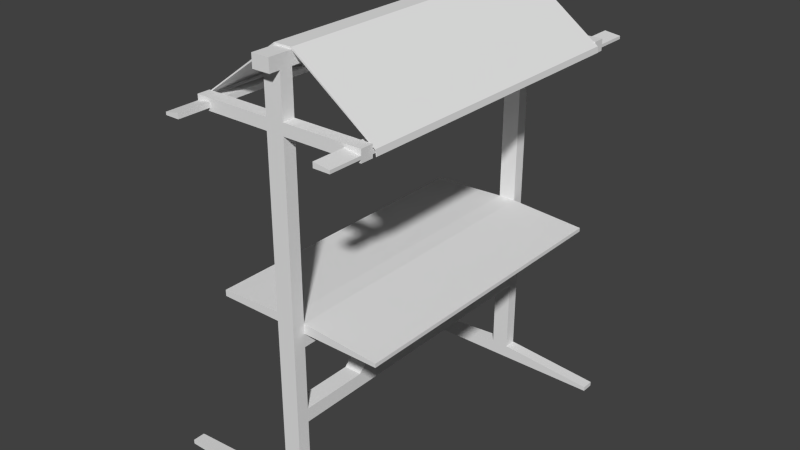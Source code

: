# Source: marktstand1_Textur.blend  (saved by Blender 2.70.0; exported with 4.5.12 LTS)
import bpy
from mathutils import Matrix  # noqa: F401  (used for matrix-valued properties, if any)

bpy.ops.wm.read_factory_settings(use_empty=True)
scene = bpy.context.scene
scene.name = 'Scene'

# ---- collections
col_collection_1 = bpy.data.collections.new('Collection 1'); scene.collection.children.link(col_collection_1)

# ---- materials (node trees are filled in below, after node groups)
mat_material = bpy.data.materials.new('Material')
mat_material.alpha_threshold = 0.0
mat_material.use_transparent_shadow = False
mat_material.roughness = 0.5
mat_material.line_color = (0.0, 0.0, 0.0, 1.0)

# ---- material node trees

# ---- world
world_world = bpy.data.worlds.new('World'); scene.world = world_world
world_world.color = (0.05088, 0.05088, 0.05088)
world_world.use_sun_shadow = False
world_world.sun_shadow_jitter_overblur = 0.0
world_world.cycles.sampling_method = 'MANUAL'
world_world.cycles.sample_map_resolution = 256
world_world.light_settings.ao_factor = 0.09756

# ---- meshes
me_cube = bpy.data.meshes.new('Cube')
me_cube.from_pydata([(0.4427, 0.777, -0.02484), (-0.4427, 0.777, -0.02484), (0.4427, 0.777, -0.00512), (-0.4427, 0.777, 0.0067), (0.04526, 0.777, -0.02484), (-0.04526, 0.777, -0.02484), (0.04526, 0.777, 0.02484), (-0.04526, 0.777, 0.02484), (0.04526, 0.8406, -0.02483), (-0.04526, 0.8406, -0.02483), (0.04526, 0.8406, 0.02484), (-0.04526, 0.8406, 0.02484), (0.04526, 0.777, -0.8744), (-0.04526, 0.777, -0.8744), (0.04526, 0.8406, -0.8744), (-0.04526, 0.8406, -0.8744), (0.04526, 0.777, 0.8968), (-0.04526, 0.777, 0.8968), (0.04526, 0.8405, 0.8968), (-0.04526, 0.8405, 0.8968), (0.04526, 0.777, 0.9549), (-0.04526, 0.777, 0.9549), (0.04526, 0.8405, 0.9549), (-0.04526, 0.8405, 0.9549), (0.04526, 0.777, 1.163), (-0.04526, 0.777, 1.163), (0.04526, 0.8405, 1.163), (-0.04526, 0.8405, 1.163), (0.04526, 0.777, 1.227), (-0.04526, 0.777, 1.227), (0.04526, 0.8405, 1.227), (-0.04526, 0.8405, 1.227), (-0.4409, 0.8405, 0.8968), (-0.4409, 0.777, 0.9549), (-0.4409, 0.8405, 0.9549), (0.443, 0.777, 0.8968), (0.443, 0.8405, 0.8968), (0.443, 0.777, 0.9549), (0.443, 0.8405, 0.9549), (-0.3681, 0.777, 0.8968), (-0.3681, 0.8405, 0.9549), (-0.3681, 0.8405, 0.8968), (0.3609, 0.8405, 0.8968), (0.3609, 0.8405, 0.9549), (0.3609, 0.777, 0.9549), (0.3609, 0.777, 0.8968), (-0.4409, 0.777, 0.8968), (-0.3681, 0.777, 0.9549), (0.443, 0.777, 0.9128), (0.443, 0.777, 0.9282), (0.3609, 0.777, 0.9388), (0.3609, 0.777, 0.9128), (-0.4409, 0.777, 0.9128), (-0.4409, 0.777, 0.927), (-0.3681, 0.777, 0.9128), (-0.3681, 0.777, 0.9388), (-0.4409, 0.8405, 0.9128), (-0.4409, 0.8405, 0.927), (0.443, 0.8405, 0.9128), (0.443, 0.8405, 0.9282), (-0.3681, 0.8405, 0.9388), (-0.3681, 0.8405, 0.9128), (0.3609, 0.8405, 0.9128), (0.3609, 0.8405, 0.9388), (-0.4409, 1.007, 0.9128), (-0.4409, 1.007, 0.927), (0.443, 1.007, 0.9128), (0.443, 1.007, 0.9282), (-0.3681, 1.007, 0.9388), (-0.3681, 1.007, 0.9128), (0.3609, 1.007, 0.9128), (0.3609, 1.007, 0.9388), (0.04526, 0.8955, 1.163), (-0.04526, 0.8955, 1.163), (0.04526, 0.8955, 1.227), (-0.04526, 0.8955, 1.227), (0.04526, 0.777, -0.09226), (-0.04526, 0.777, -0.09226), (0.04526, 0.8406, -0.4846), (0.04526, 0.8406, -0.4146), (0.04526, 0.777, -0.4146), (0.04526, 0.777, -0.4846), (-0.04526, 0.777, -0.4846), (-0.04526, 0.777, -0.4146), (-0.04526, 0.8406, -0.4146), (-0.04526, 0.8406, -0.4846), (-0.04526, 0.3439, -0.4846), (-0.04526, 0.4331, -0.4846), (0.04526, 0.4331, -0.4846), (0.04526, 0.3439, -0.4846), (0.04526, 0.3439, -0.4146), (0.04526, 0.4331, -0.4146), (-0.04526, 0.4331, -0.4146), (-0.04526, 0.3439, -0.4146), (0.03795, 0.07899, -0.07466), (-0.03795, 0.07899, -0.07466), (0.04526, 0.777, -0.943), (-0.04526, 0.777, -0.943), (0.04526, 0.8406, -0.943), (-0.04526, 0.8406, -0.943), (-0.7003, 0.777, -0.9205), (-0.7003, 0.8406, -0.9205), (-0.7003, 0.777, -0.943), (-0.7003, 0.8406, -0.943), (0.5495, 0.777, -0.9205), (0.5495, 0.8406, -0.9205), (0.5495, 0.777, -0.943), (0.5495, 0.8406, -0.943), (0.04526, 0.777, 1.237), (-0.04526, 0.777, 1.237), (0.4555, 0.777, 0.9325), (0.4579, 0.777, 0.9372), (0.4581, 0.777, 0.9056), (0.4621, 0.777, 0.9078), (-0.4496, 0.777, 0.9355), (-0.4537, 0.777, 0.9383), (-0.4509, 0.777, 0.9113), (-0.4562, 0.777, 0.9102), (0.4427, -0.777, -0.02484), (0.4427, 0.0, -0.02484), (-0.4427, 0.0, -0.02484), (-0.4427, -0.777, -0.02484), (0.4427, -0.777, -0.00512), (0.4427, 0.0, -0.00512), (-0.4427, 0.0, 0.0067), (-0.4427, -0.777, 0.0067), (0.04526, -0.777, -0.02484), (-0.04526, -0.777, -0.02484), (0.04526, 0.0, -0.02484), (-0.04526, 0.0, -0.02484), (0.04526, -0.777, 0.02484), (-0.04526, -0.777, 0.02484), (0.04526, 0.0, 0.02484), (-0.04526, 0.0, 0.02484), (0.04526, -0.8406, -0.02483), (-0.04526, -0.8406, -0.02483), (0.04526, -0.8406, 0.02484), (-0.04526, -0.8406, 0.02484), (0.04526, -0.777, -0.8744), (-0.04526, -0.777, -0.8744), (0.04526, -0.8406, -0.8744), (-0.04526, -0.8406, -0.8744), (0.04526, -0.777, 0.8968), (-0.04526, -0.777, 0.8968), (0.04526, -0.8405, 0.8968), (-0.04526, -0.8405, 0.8968), (0.04526, -0.777, 0.9549), (-0.04526, -0.777, 0.9549), (0.04526, -0.8405, 0.9549), (-0.04526, -0.8405, 0.9549), (0.04526, -0.777, 1.163), (-0.04526, -0.777, 1.163), (0.04526, -0.8405, 1.163), (-0.04526, -0.8405, 1.163), (0.04526, -0.777, 1.227), (-0.04526, -0.777, 1.227), (0.04526, -0.8405, 1.227), (-0.04526, -0.8405, 1.227), (0.04526, 0.0, 1.163), (-0.04526, 0.0, 1.163), (0.04526, 0.0, 1.227), (-0.04526, 0.0, 1.227), (-0.4409, -0.8405, 0.8968), (-0.4409, -0.777, 0.9549), (-0.4409, -0.8405, 0.9549), (0.443, -0.777, 0.8968), (0.443, -0.8405, 0.8968), (0.443, -0.777, 0.9549), (0.443, -0.8405, 0.9549), (-0.3681, -0.777, 0.8968), (-0.3681, -0.8405, 0.9549), (-0.3681, -0.8405, 0.8968), (0.3609, -0.8405, 0.8968), (0.3609, -0.8405, 0.9549), (0.3609, -0.777, 0.9549), (0.3609, -0.777, 0.8968), (-0.4409, -0.777, 0.8968), (-0.3681, -0.777, 0.9549), (0.443, -0.777, 0.9128), (0.443, -0.777, 0.9282), (0.3609, -0.777, 0.9388), (0.3609, -0.777, 0.9128), (-0.4409, -0.777, 0.9128), (-0.4409, -0.777, 0.927), (-0.3681, -0.777, 0.9128), (-0.3681, -0.777, 0.9388), (-0.4409, -0.8405, 0.9128), (-0.4409, -0.8405, 0.927), (0.443, -0.8405, 0.9128), (0.443, -0.8405, 0.9282), (-0.3681, -0.8405, 0.9388), (-0.3681, -0.8405, 0.9128), (0.3609, -0.8405, 0.9128), (0.3609, -0.8405, 0.9388), (0.443, 0.0, 0.9128), (0.443, 0.0, 0.9282), (0.3609, 0.0, 0.9388), (0.3609, 0.0, 0.9128), (-0.4409, 0.0, 0.9128), (-0.4409, 0.0, 0.927), (-0.3681, 0.0, 0.9128), (-0.3681, 0.0, 0.9388), (-0.4409, -1.007, 0.9128), (-0.4409, -1.007, 0.927), (0.443, -1.007, 0.9128), (0.443, -1.007, 0.9282), (-0.3681, -1.007, 0.9388), (-0.3681, -1.007, 0.9128), (0.3609, -1.007, 0.9128), (0.3609, -1.007, 0.9388), (0.04526, -0.8955, 1.163), (-0.04526, -0.8955, 1.163), (0.04526, -0.8955, 1.227), (-0.04526, -0.8955, 1.227), (0.04526, -0.777, -0.09226), (-0.04526, -0.777, -0.09226), (0.04526, 0.0, -0.09226), (-0.04526, 0.0, -0.09226), (0.04526, -0.8406, -0.4846), (0.04526, -0.8406, -0.4146), (0.04526, -0.777, -0.4146), (0.04526, -0.777, -0.4846), (-0.04526, -0.777, -0.4846), (-0.04526, -0.777, -0.4146), (-0.04526, -0.8406, -0.4146), (-0.04526, -0.8406, -0.4846), (0.04526, 0.0, -0.4146), (0.04526, 0.0, -0.4846), (-0.04526, 0.0, -0.4846), (-0.04526, 0.0, -0.4146), (-0.04526, -0.3439, -0.4846), (-0.04526, -0.4331, -0.4846), (0.04526, -0.4331, -0.4846), (0.04526, -0.3439, -0.4846), (0.04526, -0.3439, -0.4146), (0.04526, -0.4331, -0.4146), (-0.04526, -0.4331, -0.4146), (-0.04526, -0.3439, -0.4146), (0.03795, 0.0, -0.07466), (0.03795, -0.07899, -0.07466), (-0.03795, -0.07899, -0.07466), (-0.03795, 0.0, -0.07466), (0.04526, -0.777, -0.943), (-0.04526, -0.777, -0.943), (0.04526, -0.8406, -0.943), (-0.04526, -0.8406, -0.943), (-0.7003, -0.777, -0.9205), (-0.7003, -0.8406, -0.9205), (-0.7003, -0.777, -0.943), (-0.7003, -0.8406, -0.943), (0.5495, -0.777, -0.9205), (0.5495, -0.8406, -0.9205), (0.5495, -0.777, -0.943), (0.5495, -0.8406, -0.943), (0.04526, -0.777, 1.237), (-0.04526, -0.777, 1.237), (0.04526, 0.0, 1.237), (-0.04526, 0.0, 1.237), (0.4555, -0.777, 0.9325), (0.4555, 0.0, 0.9325), (0.4579, -0.777, 0.9372), (0.4579, 0.0, 0.9372), (0.4581, -0.777, 0.9056), (0.4581, 0.0, 0.9056), (0.4621, -0.777, 0.9078), (0.4621, 0.0, 0.9078), (-0.4496, -0.777, 0.9355), (-0.4496, 0.0, 0.9355), (-0.4537, -0.777, 0.9383), (-0.4537, 0.0, 0.9383), (-0.4509, -0.777, 0.9113), (-0.4509, 0.0, 0.9113), (-0.4562, -0.777, 0.9102), (-0.4562, 0.0, 0.9102)], [], [(5, 129, 120, 1), (7, 3, 124, 133), (0, 2, 123, 119), (120, 124, 3, 1), (7, 5, 1, 3), (0, 119, 128, 4), (129, 5, 77, 217), (2, 6, 132, 123), (6, 7, 133, 132), (2, 0, 4, 6), (5, 7, 11, 9), (10, 8, 9, 11), (6, 4, 8, 10), (6, 10, 18, 16), (78, 81, 12, 14), (12, 96, 106, 104), (82, 85, 15, 13), (85, 78, 14, 15), (81, 82, 13, 12), (36, 42, 62, 58), (11, 7, 17, 19), (10, 11, 19, 18), (7, 6, 16, 17), (20, 22, 26, 24), (18, 19, 23, 22), (17, 16, 20, 21), (24, 26, 30, 28), (23, 21, 25, 27), (22, 23, 27, 26), (21, 20, 24, 25), (29, 28, 30, 31), (27, 25, 29, 31), (27, 31, 75, 73), (29, 25, 159, 161), (24, 28, 160, 158), (28, 108, 111, 110), (25, 24, 158, 159), (42, 43, 63, 62), (35, 36, 38, 37), (43, 44, 37, 38), (45, 42, 36, 35), (23, 19, 41, 40), (19, 17, 39, 41), (18, 22, 43, 42), (20, 16, 45, 44), (22, 20, 44, 43), (16, 18, 42, 45), (52, 54, 200, 198), (54, 55, 201, 200), (44, 45, 51, 50), (37, 44, 50, 49), (45, 35, 48, 51), (35, 37, 49, 48), (58, 62, 70, 66), (62, 63, 71, 70), (40, 41, 61, 60), (34, 40, 60, 57), (43, 38, 59, 63), (38, 36, 58, 59), (41, 32, 56, 61), (32, 34, 57, 56), (55, 53, 199, 201), (53, 52, 198, 199), (50, 51, 197, 196), (49, 50, 196, 195), (51, 48, 194, 197), (48, 49, 195, 194), (70, 71, 67, 66), (68, 69, 64, 65), (60, 61, 69, 68), (57, 60, 68, 65), (63, 59, 67, 71), (59, 58, 66, 67), (61, 56, 64, 69), (56, 57, 65, 64), (32, 46, 33, 34), (47, 40, 34, 33), (41, 39, 46, 32), (46, 39, 54, 52), (17, 21, 47, 39), (21, 23, 40, 47), (39, 47, 55, 54), (47, 33, 53, 55), (33, 46, 52, 53), (72, 73, 75, 74), (30, 26, 72, 74), (31, 30, 74, 75), (26, 27, 73, 72), (76, 216, 217, 77), (4, 128, 216, 76), (8, 4, 80, 79), (79, 80, 81, 78), (5, 9, 84, 83), (83, 84, 85, 82), (9, 8, 79, 84), (84, 79, 78, 85), (4, 5, 83, 80), (86, 89, 227, 228), (82, 81, 88, 87), (90, 93, 229, 226), (93, 86, 228, 229), (89, 90, 226, 227), (87, 88, 89, 86), (80, 83, 92, 91), (93, 90, 238, 241), (83, 82, 87, 92), (92, 87, 86, 93), (81, 80, 91, 88), (88, 91, 90, 89), (91, 92, 95, 94), (92, 93, 241, 95), (90, 91, 94, 238), (96, 97, 99, 98), (15, 99, 103, 101), (15, 14, 98, 99), (12, 13, 97, 96), (100, 101, 103, 102), (97, 13, 100, 102), (99, 97, 102, 103), (13, 15, 101, 100), (105, 104, 106, 107), (98, 14, 105, 107), (96, 98, 107, 106), (14, 12, 104, 105), (108, 109, 257, 256), (109, 29, 114, 115), (28, 29, 109, 108), (110, 111, 113, 112), (108, 256, 261, 111), (160, 28, 110, 259), (263, 112, 113, 265), (111, 261, 265, 113), (259, 110, 112, 263), (115, 114, 116, 117), (257, 109, 115, 269), (29, 161, 267, 114), (116, 271, 273, 117), (269, 115, 117, 273), (114, 267, 271, 116), (127, 121, 120, 129), (131, 133, 124, 125), (118, 119, 123, 122), (120, 121, 125, 124), (131, 125, 121, 127), (118, 126, 128, 119), (129, 217, 215, 127), (122, 123, 132, 130), (130, 132, 133, 131), (122, 130, 126, 118), (127, 135, 137, 131), (136, 137, 135, 134), (130, 136, 134, 126), (130, 142, 144, 136), (218, 140, 138, 221), (138, 250, 252, 242), (222, 139, 141, 225), (225, 141, 140, 218), (221, 138, 139, 222), (166, 188, 192, 172), (137, 145, 143, 131), (136, 144, 145, 137), (131, 143, 142, 130), (146, 150, 152, 148), (144, 148, 149, 145), (143, 147, 146, 142), (150, 154, 156, 152), (149, 153, 151, 147), (148, 152, 153, 149), (147, 151, 150, 146), (155, 157, 156, 154), (153, 157, 155, 151), (153, 211, 213, 157), (155, 161, 159, 151), (150, 158, 160, 154), (154, 258, 260, 254), (151, 159, 158, 150), (172, 192, 193, 173), (165, 167, 168, 166), (173, 168, 167, 174), (175, 165, 166, 172), (149, 170, 171, 145), (145, 171, 169, 143), (144, 172, 173, 148), (146, 174, 175, 142), (148, 173, 174, 146), (142, 175, 172, 144), (182, 198, 200, 184), (184, 200, 201, 185), (174, 180, 181, 175), (167, 179, 180, 174), (175, 181, 178, 165), (165, 178, 179, 167), (188, 204, 208, 192), (192, 208, 209, 193), (170, 190, 191, 171), (164, 187, 190, 170), (173, 193, 189, 168), (168, 189, 188, 166), (171, 191, 186, 162), (162, 186, 187, 164), (185, 201, 199, 183), (183, 199, 198, 182), (180, 196, 197, 181), (179, 195, 196, 180), (181, 197, 194, 178), (178, 194, 195, 179), (208, 204, 205, 209), (206, 203, 202, 207), (190, 206, 207, 191), (187, 203, 206, 190), (193, 209, 205, 189), (189, 205, 204, 188), (191, 207, 202, 186), (186, 202, 203, 187), (162, 164, 163, 176), (177, 163, 164, 170), (171, 162, 176, 169), (176, 182, 184, 169), (143, 169, 177, 147), (147, 177, 170, 149), (169, 184, 185, 177), (177, 185, 183, 163), (163, 183, 182, 176), (210, 212, 213, 211), (156, 212, 210, 152), (157, 213, 212, 156), (152, 210, 211, 153), (214, 215, 217, 216), (126, 214, 216, 128), (134, 219, 220, 126), (219, 218, 221, 220), (127, 223, 224, 135), (223, 222, 225, 224), (135, 224, 219, 134), (224, 225, 218, 219), (126, 220, 223, 127), (230, 228, 227, 233), (222, 231, 232, 221), (234, 226, 229, 237), (237, 229, 228, 230), (233, 227, 226, 234), (231, 230, 233, 232), (220, 235, 236, 223), (237, 241, 238, 234), (223, 236, 231, 222), (236, 237, 230, 231), (221, 232, 235, 220), (232, 233, 234, 235), (235, 239, 240, 236), (236, 240, 241, 237), (234, 238, 239, 235), (242, 244, 245, 243), (141, 247, 249, 245), (141, 245, 244, 140), (138, 242, 243, 139), (246, 248, 249, 247), (243, 248, 246, 139), (245, 249, 248, 243), (139, 246, 247, 141), (251, 253, 252, 250), (244, 253, 251, 140), (242, 252, 253, 244), (140, 251, 250, 138), (254, 256, 257, 255), (255, 268, 266, 155), (154, 254, 255, 155), (258, 262, 264, 260), (254, 260, 261, 256), (160, 259, 258, 154), (263, 265, 264, 262), (260, 264, 265, 261), (259, 263, 262, 258), (268, 272, 270, 266), (257, 269, 268, 255), (155, 266, 267, 161), (270, 272, 273, 271), (269, 273, 272, 268), (266, 270, 271, 267)])
_uv = me_cube.uv_layers.new(name='UVMap')
_uv.uv.foreach_set('vector', [0.3843, 0.7558, 0.1924, 0.7558, 0.1924, 0.6577, 0.3843, 0.6577, 0.3843, 0.42, 0.3843, 0.5183, 0.1924, 0.5183, 0.1924, 0.42, 0.3843, 0.2944, 0.3843, 0.2993, 0.1924, 0.2993, 0.1924, 0.2944, 0.1924, 0.526, 0.1924, 0.5183, 0.3843, 0.5183, 0.3843, 0.526, 0.4392, 0.5164, 0.4392, 0.5041, 0.5374, 0.5041, 0.5374, 0.5119, 0.7667, 0.2248, 0.5749, 0.2248, 0.5749, 0.1266, 0.7667, 0.1266, 0.5773, 0.9463, 0.7691, 0.9463, 0.7691, 0.9629, 0.5773, 0.9629, 0.3843, 0.2993, 0.3843, 0.3977, 0.1924, 0.3977, 0.1924, 0.2993, 0.3843, 0.3977, 0.3843, 0.42, 0.1924, 0.42, 0.1924, 0.3977, 0.4011, 0.8244, 0.4011, 0.8293, 0.3029, 0.8293, 0.3029, 0.817, 0.4392, 0.5041, 0.4392, 0.5164, 0.4236, 0.5164, 0.4236, 0.5041, 0.4012, 0.5164, 0.4012, 0.5041, 0.4236, 0.5041, 0.4236, 0.5164, 0.3855, 0.5164, 0.3855, 0.5041, 0.4012, 0.5041, 0.4012, 0.5164, 0.3855, 0.5164, 0.4012, 0.5164, 0.4012, 0.7316, 0.3855, 0.7316, 0.4012, 0.3906, 0.3855, 0.3906, 0.3855, 0.2944, 0.4012, 0.2944, 0.4129, 0.8157, 0.4129, 0.7988, 0.5374, 0.7988, 0.5374, 0.8044, 0.4392, 0.3906, 0.4236, 0.3906, 0.4236, 0.2944, 0.4392, 0.2944, 0.4236, 0.3906, 0.4012, 0.3906, 0.4012, 0.2944, 0.4236, 0.2944, 0.7903, 0.09685, 0.7679, 0.09685, 0.7679, 0.0006359, 0.7903, 0.000636, 0.712, 0.7652, 0.6918, 0.7652, 0.6918, 0.7613, 0.712, 0.7613, 0.4236, 0.5164, 0.4392, 0.5164, 0.4392, 0.7316, 0.4236, 0.7316, 0.4012, 0.5164, 0.4236, 0.5164, 0.4236, 0.7316, 0.4012, 0.7316, 0.7298, 0.5663, 0.7521, 0.5663, 0.7521, 0.7815, 0.7298, 0.7815, 0.7916, 0.02958, 0.8072, 0.02958, 0.8072, 0.08106, 0.7916, 0.08106, 0.4012, 0.7316, 0.4236, 0.7316, 0.4236, 0.746, 0.4012, 0.746, 0.8102, 0.2542, 0.8326, 0.2542, 0.8326, 0.2685, 0.8102, 0.2685, 0.7916, 0.08106, 0.8072, 0.08106, 0.8072, 0.09685, 0.7916, 0.09685, 0.7942, 0.31, 0.8099, 0.31, 0.8099, 0.3615, 0.7942, 0.3615, 0.4012, 0.746, 0.4236, 0.746, 0.4236, 0.7975, 0.4012, 0.7975, 0.777, 0.5784, 0.7994, 0.5784, 0.7994, 0.6298, 0.777, 0.6298, 0.8309, 0.09685, 0.8085, 0.09685, 0.8085, 0.08116, 0.8309, 0.08116, 0.7942, 0.3615, 0.8099, 0.3615, 0.8099, 0.3773, 0.7942, 0.3773, 0.8234, 0.5361, 0.8392, 0.5361, 0.8392, 0.5497, 0.8234, 0.5497, 0.3843, 0.9302, 0.3843, 0.946, 0.1924, 0.946, 0.1924, 0.9302, 0.3843, 0.9473, 0.3843, 0.9631, 0.1924, 0.9631, 0.1924, 0.9473, 0.1118, 0.7593, 0.1118, 0.7571, 0.1974, 0.8194, 0.1965, 0.8211, 0.3843, 0.8637, 0.3843, 0.8861, 0.1924, 0.8861, 0.1924, 0.8637, 0.4009, 0.2349, 0.4009, 0.235, 0.4009, 0.2349, 0.4009, 0.2349, 0.8805, 0.1502, 0.8805, 0.1659, 0.8661, 0.1659, 0.8661, 0.1502, 0.8458, 0.1659, 0.8458, 0.1502, 0.8661, 0.1502, 0.8661, 0.1659, 0.6918, 0.7809, 0.6918, 0.7652, 0.712, 0.7652, 0.712, 0.7809, 0.8331, 0.7515, 0.8331, 0.7658, 0.7534, 0.7658, 0.7534, 0.7515, 0.8331, 0.7658, 0.8331, 0.7815, 0.7534, 0.7815, 0.7534, 0.7658, 0.7534, 0.6924, 0.7534, 0.678, 0.8313, 0.678, 0.8313, 0.6924, 0.777, 0.526, 0.777, 0.5117, 0.8549, 0.5117, 0.8549, 0.526, 0.7679, 0.1659, 0.7679, 0.1502, 0.8458, 0.1502, 0.8458, 0.1659, 0.7534, 0.7081, 0.7534, 0.6924, 0.8313, 0.6924, 0.8313, 0.7081, 0.3843, 0.911, 0.3843, 0.9289, 0.1924, 0.9289, 0.1924, 0.911, 0.7691, 0.8797, 0.7691, 0.8861, 0.5773, 0.8861, 0.5773, 0.8797, 0.3907, 0.235, 0.3907, 0.2348, 0.3907, 0.235, 0.3907, 0.235, 0.7737, 0.7159, 0.7534, 0.7159, 0.7534, 0.712, 0.7737, 0.7093, 0.7772, 0.3786, 0.7975, 0.3786, 0.7975, 0.3825, 0.7772, 0.3825, 0.3856, 0.2348, 0.3856, 0.235, 0.3856, 0.2348, 0.3856, 0.2348, 0.8007, 0.6298, 0.8007, 0.6096, 0.8416, 0.6096, 0.8416, 0.6298, 0.7679, 0.2932, 0.7679, 0.2867, 0.8089, 0.2867, 0.8089, 0.2932, 0.3971, 0.235, 0.3971, 0.2349, 0.3971, 0.235, 0.3971, 0.235, 0.7976, 0.7093, 0.8154, 0.7122, 0.8147, 0.7161, 0.7965, 0.7161, 0.775, 0.7093, 0.7953, 0.7093, 0.7953, 0.7159, 0.775, 0.7133, 0.4022, 0.235, 0.4022, 0.2349, 0.4022, 0.235, 0.4022, 0.235, 0.3017, 0.8291, 0.2837, 0.8291, 0.2837, 0.8252, 0.3017, 0.8252, 0.3843, 0.2348, 0.3843, 0.235, 0.3843, 0.2348, 0.3843, 0.2348, 0.7691, 0.9089, 0.7691, 0.9271, 0.5773, 0.9271, 0.5773, 0.9089, 0.7691, 0.8748, 0.7691, 0.8783, 0.5773, 0.8784, 0.5773, 0.8749, 0.3843, 0.856, 0.3843, 0.8624, 0.1924, 0.8624, 0.1924, 0.856, 0.3843, 0.8356, 0.3843, 0.856, 0.1924, 0.856, 0.1924, 0.8356, 0.7691, 0.8873, 0.7691, 0.9076, 0.5773, 0.9076, 0.5773, 0.8873, 0.3843, 0.8318, 0.3843, 0.8356, 0.1924, 0.8356, 0.1924, 0.8318, 0.7895, 0.1906, 0.7895, 0.1842, 0.8098, 0.1869, 0.8098, 0.1906, 0.2824, 0.817, 0.2824, 0.8234, 0.2645, 0.8234, 0.2645, 0.8199, 0.7834, 0.5104, 0.777, 0.5104, 0.777, 0.4694, 0.7834, 0.4694, 0.8016, 0.5104, 0.7834, 0.5104, 0.7834, 0.4694, 0.8016, 0.4694, 0.7679, 0.2867, 0.7679, 0.2663, 0.8089, 0.2663, 0.8089, 0.2867, 0.7679, 0.2663, 0.7679, 0.2625, 0.8089, 0.2625, 0.8089, 0.2663, 0.8102, 0.2932, 0.8102, 0.2752, 0.8512, 0.2752, 0.8512, 0.2932, 0.8052, 0.5104, 0.8016, 0.5104, 0.8016, 0.4694, 0.8052, 0.4694, 0.7679, 0.2078, 0.7679, 0.1921, 0.7823, 0.1921, 0.7823, 0.2078, 0.8003, 0.1921, 0.8003, 0.2078, 0.7823, 0.2078, 0.7823, 0.1921, 0.8269, 0.328, 0.8112, 0.328, 0.8112, 0.31, 0.8269, 0.31, 0.8102, 0.2699, 0.8282, 0.2699, 0.8282, 0.2739, 0.8102, 0.2739, 0.8567, 0.4302, 0.8567, 0.4446, 0.777, 0.4446, 0.777, 0.4302, 0.8799, 0.1921, 0.8799, 0.2078, 0.8003, 0.2078, 0.8003, 0.1921, 0.3996, 0.2349, 0.3996, 0.235, 0.3996, 0.2349, 0.3996, 0.2349, 0.8174, 0.3906, 0.7995, 0.3906, 0.7995, 0.3838, 0.8174, 0.3867, 0.3933, 0.235, 0.3933, 0.2348, 0.3933, 0.235, 0.3933, 0.235, 0.8085, 0.0518, 0.8309, 0.0518, 0.8309, 0.06759, 0.8085, 0.06759, 0.8234, 0.6034, 0.8234, 0.5876, 0.837, 0.5876, 0.837, 0.6034, 0.8309, 0.08116, 0.8085, 0.08116, 0.8085, 0.06759, 0.8309, 0.06759, 0.8112, 0.3773, 0.8112, 0.355, 0.8247, 0.355, 0.8247, 0.3773, 0.3843, 0.9097, 0.1924, 0.9097, 0.1924, 0.8873, 0.3843, 0.8873, 0.7691, 0.945, 0.5773, 0.945, 0.5773, 0.9284, 0.7691, 0.9284, 0.4012, 0.5041, 0.3855, 0.5041, 0.3855, 0.4079, 0.4012, 0.4079, 0.4012, 0.4079, 0.3855, 0.4079, 0.3855, 0.3906, 0.4012, 0.3906, 0.4392, 0.5041, 0.4236, 0.5041, 0.4236, 0.4079, 0.4392, 0.4079, 0.4392, 0.4079, 0.4236, 0.4079, 0.4236, 0.3906, 0.4392, 0.3906, 0.4236, 0.5041, 0.4012, 0.5041, 0.4012, 0.4079, 0.4236, 0.4079, 0.4236, 0.4079, 0.4012, 0.4079, 0.4012, 0.3906, 0.4236, 0.3906, 0.7141, 0.76, 0.6918, 0.76, 0.6918, 0.6638, 0.7141, 0.6638, 0.6597, 0.2535, 0.6597, 0.2759, 0.5749, 0.2759, 0.5749, 0.2535, 0.7667, 0.2535, 0.7667, 0.2759, 0.6818, 0.2759, 0.6818, 0.2535, 0.3698, 0.7571, 0.3698, 0.7794, 0.2849, 0.7794, 0.2849, 0.7571, 0.6597, 0.2362, 0.6597, 0.2535, 0.5749, 0.2535, 0.5749, 0.2362, 0.6597, 0.2759, 0.6597, 0.2932, 0.5749, 0.2932, 0.5749, 0.2759, 0.6818, 0.2535, 0.6818, 0.2759, 0.6597, 0.2759, 0.6597, 0.2535, 0.8528, 0.1266, 0.8528, 0.149, 0.7679, 0.149, 0.7679, 0.1266, 0.6918, 0.3093, 0.7141, 0.3096, 0.7105, 0.4289, 0.6918, 0.4287, 0.7667, 0.2362, 0.7667, 0.2535, 0.6818, 0.2535, 0.6818, 0.2362, 0.6818, 0.2362, 0.6818, 0.2535, 0.6597, 0.2535, 0.6597, 0.2362, 0.7667, 0.2759, 0.7667, 0.2931, 0.6818, 0.2932, 0.6818, 0.2759, 0.6818, 0.2759, 0.6818, 0.2932, 0.6597, 0.2932, 0.6597, 0.2759, 0.7301, 0.2944, 0.7524, 0.2958, 0.7433, 0.4166, 0.7246, 0.4155, 0.5374, 0.8338, 0.5215, 0.849, 0.4021, 0.8473, 0.4162, 0.8338, 0.7141, 0.3096, 0.7301, 0.2944, 0.7246, 0.4155, 0.7105, 0.4289, 0.8102, 0.2529, 0.8102, 0.2306, 0.8259, 0.2306, 0.8259, 0.2529, 0.5472, 0.9642, 0.5472, 0.9811, 0.3855, 0.9811, 0.3855, 0.9756, 0.5472, 0.9642, 0.5696, 0.9642, 0.5696, 0.9811, 0.5472, 0.9811, 0.4129, 0.8157, 0.3905, 0.8157, 0.3905, 0.7988, 0.4129, 0.7988, 0.2667, 0.8247, 0.2824, 0.8247, 0.2824, 0.8302, 0.2667, 0.8302, 0.3905, 0.7988, 0.3905, 0.8157, 0.2288, 0.8043, 0.2288, 0.7987, 0.9019, 0.8552, 0.9019, 0.8709, 0.7402, 0.8709, 0.7402, 0.8552, 0.9023, 0.7987, 0.9023, 0.8144, 0.7402, 0.8144, 0.7402, 0.7987, 0.2655, 0.8302, 0.2498, 0.8302, 0.2498, 0.8247, 0.2655, 0.8247, 0.5696, 0.9811, 0.5696, 0.9642, 0.6941, 0.9756, 0.6941, 0.9811, 0.7536, 0.4289, 0.7536, 0.4132, 0.8781, 0.4132, 0.8781, 0.4289, 0.7402, 0.8484, 0.7402, 0.8327, 0.8652, 0.8327, 0.8652, 0.8484, 0.3816, 0.1366, 0.3816, 0.1588, 0.1912, 0.1586, 0.1912, 0.1364, 0.09144, 0.7571, 0.09144, 0.7593, 0.003629, 0.8192, 0.002022, 0.818, 0.1118, 0.7593, 0.09144, 0.7593, 0.09144, 0.7571, 0.1118, 0.7571, 0.1965, 0.8211, 0.1974, 0.8194, 0.1988, 0.8297, 0.1973, 0.8305, 0.3816, 0.1366, 0.1912, 0.1364, 0.1912, 0.01124, 0.3818, 0.01159, 0.5749, 0.0006364, 0.7667, 0.0006359, 0.7667, 0.1254, 0.5749, 0.1254, 0.1912, 0.0006359, 0.3818, 0.001008, 0.3818, 0.004321, 0.1912, 0.003962, 0.3818, 0.01159, 0.1912, 0.01124, 0.1912, 0.003962, 0.3818, 0.004321, 0.5749, 0.226, 0.7667, 0.226, 0.7667, 0.2327, 0.5749, 0.2327, 0.002022, 0.818, 0.003629, 0.8192, 0.002783, 0.8289, 0.0006359, 0.8293, 0.1912, 0.1586, 0.3816, 0.1588, 0.3814, 0.2829, 0.1911, 0.2826, 0.3842, 0.6564, 0.1924, 0.6564, 0.1924, 0.5333, 0.3842, 0.5333, 0.3814, 0.2932, 0.1911, 0.2928, 0.1911, 0.2895, 0.3814, 0.2898, 0.1911, 0.2826, 0.3814, 0.2829, 0.3814, 0.2898, 0.1911, 0.2895, 0.3842, 0.5333, 0.1924, 0.5333, 0.1924, 0.5273, 0.3842, 0.5273, 0.000636, 0.7558, 0.0006359, 0.6577, 0.1924, 0.6577, 0.1924, 0.7558, 0.0006364, 0.42, 0.1924, 0.42, 0.1924, 0.5183, 0.0006359, 0.5183, 0.0006368, 0.2944, 0.1924, 0.2944, 0.1924, 0.2993, 0.0006369, 0.2993, 0.1924, 0.526, 0.000636, 0.526, 0.0006359, 0.5183, 0.1924, 0.5183, 0.6368, 0.5164, 0.5386, 0.5119, 0.5386, 0.5041, 0.6368, 0.5041, 0.3831, 0.2248, 0.3831, 0.1266, 0.5749, 0.1266, 0.5749, 0.2248, 0.5773, 0.9463, 0.5773, 0.9629, 0.3855, 0.9629, 0.3855, 0.9463, 0.0006369, 0.2993, 0.1924, 0.2993, 0.1924, 0.3977, 0.0006364, 0.3977, 0.0006364, 0.3977, 0.1924, 0.3977, 0.1924, 0.42, 0.0006364, 0.42, 0.7899, 0.7901, 0.6918, 0.7975, 0.6918, 0.7852, 0.7899, 0.7852, 0.6368, 0.5041, 0.6524, 0.5041, 0.6524, 0.5164, 0.6368, 0.5164, 0.6748, 0.5164, 0.6524, 0.5164, 0.6524, 0.5041, 0.6748, 0.5041, 0.6905, 0.5164, 0.6748, 0.5164, 0.6748, 0.5041, 0.6905, 0.5041, 0.6905, 0.5164, 0.6905, 0.7316, 0.6748, 0.7316, 0.6748, 0.5164, 0.6748, 0.3906, 0.6748, 0.2944, 0.6905, 0.2944, 0.6905, 0.3906, 0.5696, 0.9824, 0.6941, 0.9938, 0.6941, 0.9994, 0.5696, 0.9994, 0.6368, 0.3906, 0.6368, 0.2944, 0.6524, 0.2944, 0.6524, 0.3906, 0.6524, 0.3906, 0.6524, 0.2944, 0.6748, 0.2944, 0.6748, 0.3906, 0.7536, 0.3906, 0.7536, 0.2944, 0.776, 0.2944, 0.776, 0.3906, 0.2203, 0.8133, 0.2203, 0.8173, 0.2, 0.8173, 0.2, 0.8133, 0.6524, 0.5164, 0.6524, 0.7316, 0.6367, 0.7316, 0.6368, 0.5164, 0.6748, 0.5164, 0.6748, 0.7316, 0.6524, 0.7316, 0.6524, 0.5164, 0.7758, 0.4302, 0.7758, 0.6455, 0.7534, 0.6455, 0.7534, 0.4302, 0.7929, 0.31, 0.7929, 0.3615, 0.7772, 0.3615, 0.7772, 0.31, 0.6748, 0.7316, 0.6748, 0.746, 0.6524, 0.746, 0.6524, 0.7316, 0.7912, 0.7975, 0.7912, 0.7831, 0.8135, 0.7831, 0.8135, 0.7975, 0.7929, 0.3615, 0.7929, 0.3773, 0.7772, 0.3773, 0.7772, 0.3615, 0.8221, 0.5361, 0.8221, 0.5876, 0.8064, 0.5876, 0.8064, 0.5361, 0.6748, 0.746, 0.6748, 0.7975, 0.6524, 0.7975, 0.6524, 0.746, 0.777, 0.4458, 0.8285, 0.4458, 0.8285, 0.4682, 0.777, 0.4682, 0.8085, 0.05053, 0.8085, 0.03484, 0.8309, 0.03484, 0.8309, 0.05053, 0.8221, 0.5876, 0.8221, 0.6034, 0.8064, 0.6034, 0.8064, 0.5876, 0.8306, 0.7839, 0.8306, 0.7975, 0.8148, 0.7975, 0.8148, 0.7839, 0.0006364, 0.9302, 0.1924, 0.9302, 0.1924, 0.946, 0.0006375, 0.946, 0.0006386, 0.9473, 0.1924, 0.9473, 0.1924, 0.9631, 0.0006386, 0.9631, 0.6474, 0.8685, 0.7368, 0.8084, 0.7377, 0.81, 0.6474, 0.8708, 0.0006359, 0.8637, 0.1924, 0.8637, 0.1924, 0.8861, 0.0006363, 0.8861, 0.3894, 0.2348, 0.3894, 0.235, 0.3894, 0.235, 0.3894, 0.235, 0.8805, 0.2248, 0.8661, 0.2248, 0.8661, 0.2091, 0.8805, 0.2091, 0.8458, 0.2091, 0.8661, 0.2091, 0.8661, 0.2248, 0.8458, 0.2248, 0.2, 0.7976, 0.2203, 0.7976, 0.2203, 0.8133, 0.2, 0.8133, 0.8331, 0.6768, 0.7534, 0.6768, 0.7534, 0.6624, 0.8331, 0.6624, 0.8331, 0.6624, 0.7534, 0.6624, 0.7534, 0.6467, 0.8331, 0.6467, 0.7534, 0.7359, 0.8313, 0.7359, 0.8313, 0.7502, 0.7534, 0.7502, 0.7772, 0.2944, 0.8552, 0.2944, 0.8552, 0.3088, 0.7772, 0.3088, 0.7679, 0.2091, 0.8458, 0.2091, 0.8458, 0.2248, 0.7679, 0.2248, 0.7534, 0.7202, 0.8313, 0.7202, 0.8313, 0.7359, 0.7534, 0.7359, 0.0006366, 0.911, 0.1924, 0.911, 0.1924, 0.9289, 0.0006366, 0.9289, 0.3855, 0.8797, 0.5773, 0.8797, 0.5773, 0.8861, 0.3855, 0.8861, 0.3984, 0.235, 0.3984, 0.2349, 0.3984, 0.2349, 0.3984, 0.2349, 0.7973, 0.5282, 0.7973, 0.5348, 0.777, 0.5322, 0.777, 0.5282, 0.2265, 0.8287, 0.2265, 0.8247, 0.2468, 0.8247, 0.2468, 0.8287, 0.3958, 0.2348, 0.3958, 0.235, 0.3958, 0.235, 0.3958, 0.235, 0.8474, 0.4897, 0.8064, 0.4897, 0.8064, 0.4694, 0.8474, 0.4694, 0.8089, 0.2612, 0.7679, 0.2612, 0.7679, 0.2548, 0.8089, 0.2548, 0.3869, 0.235, 0.3869, 0.2348, 0.3869, 0.2348, 0.3869, 0.2348, 0.7986, 0.5348, 0.7986, 0.5279, 0.8166, 0.5309, 0.8166, 0.5348, 0.7679, 0.1908, 0.7679, 0.1869, 0.7882, 0.1842, 0.7882, 0.1908, 0.392, 0.235, 0.392, 0.2348, 0.392, 0.2348, 0.392, 0.2348, 0.218, 0.8254, 0.218, 0.8294, 0.2, 0.8294, 0.2, 0.8254, 0.3945, 0.2348, 0.3945, 0.235, 0.3945, 0.235, 0.3945, 0.235, 0.3855, 0.9089, 0.5773, 0.9089, 0.5773, 0.9271, 0.3855, 0.9271, 0.3855, 0.8748, 0.5773, 0.8749, 0.5773, 0.8784, 0.3855, 0.8783, 0.0006366, 0.856, 0.1924, 0.856, 0.1924, 0.8624, 0.0006367, 0.8624, 0.0006361, 0.8356, 0.1924, 0.8356, 0.1924, 0.856, 0.0006366, 0.856, 0.3855, 0.8873, 0.5773, 0.8873, 0.5773, 0.9076, 0.3855, 0.9076, 0.0006359, 0.8318, 0.1924, 0.8318, 0.1924, 0.8356, 0.0006361, 0.8356, 0.7781, 0.3843, 0.7982, 0.3869, 0.7977, 0.3906, 0.7772, 0.3906, 0.2468, 0.8234, 0.2288, 0.8205, 0.2288, 0.817, 0.2468, 0.817, 0.7987, 0.5771, 0.7987, 0.5361, 0.8052, 0.5361, 0.8052, 0.5771, 0.7805, 0.5771, 0.7805, 0.5361, 0.7987, 0.5361, 0.7987, 0.5771, 0.8089, 0.2548, 0.7679, 0.2548, 0.7679, 0.2344, 0.8089, 0.2344, 0.8089, 0.2344, 0.7679, 0.2344, 0.7679, 0.2306, 0.8089, 0.2306, 0.8474, 0.5104, 0.8064, 0.5104, 0.8064, 0.4925, 0.8474, 0.4925, 0.777, 0.5771, 0.777, 0.5361, 0.7805, 0.5361, 0.7805, 0.5771, 0.7679, 0.1672, 0.7823, 0.1672, 0.7823, 0.1829, 0.7679, 0.1829, 0.8003, 0.1829, 0.7823, 0.1829, 0.7823, 0.1672, 0.8003, 0.1672, 0.8269, 0.3357, 0.8269, 0.3537, 0.8112, 0.3537, 0.8112, 0.3357, 0.8112, 0.3332, 0.8112, 0.3293, 0.8291, 0.3293, 0.8291, 0.3332, 0.8567, 0.6455, 0.777, 0.6455, 0.777, 0.6311, 0.8567, 0.6311, 0.8799, 0.1829, 0.8003, 0.1829, 0.8003, 0.1672, 0.8799, 0.1672, 0.3882, 0.2348, 0.3882, 0.235, 0.3882, 0.235, 0.3882, 0.235, 0.3017, 0.817, 0.3017, 0.821, 0.2837, 0.8239, 0.2837, 0.817, 0.3831, 0.235, 0.3831, 0.2348, 0.3831, 0.2348, 0.3831, 0.2348, 0.8309, 0.005481, 0.8309, 0.02127, 0.8085, 0.02127, 0.8085, 0.005481, 0.377, 0.7965, 0.3634, 0.7965, 0.3634, 0.7807, 0.377, 0.7807, 0.8085, 0.03484, 0.8085, 0.02127, 0.8309, 0.02127, 0.8309, 0.03484, 0.7133, 0.7613, 0.7269, 0.7613, 0.7269, 0.7836, 0.7133, 0.7836, 0.000636, 0.9097, 0.0006359, 0.8873, 0.1924, 0.8873, 0.1924, 0.9097, 0.3855, 0.945, 0.3855, 0.9284, 0.5773, 0.9284, 0.5773, 0.945, 0.6748, 0.5041, 0.6748, 0.4079, 0.6905, 0.4079, 0.6905, 0.5041, 0.6748, 0.4079, 0.6748, 0.3906, 0.6905, 0.3906, 0.6905, 0.4079, 0.6368, 0.5041, 0.6368, 0.4079, 0.6524, 0.4079, 0.6524, 0.5041, 0.6368, 0.4079, 0.6368, 0.3906, 0.6524, 0.3906, 0.6524, 0.4079, 0.6524, 0.5041, 0.6524, 0.4079, 0.6748, 0.4079, 0.6748, 0.5041, 0.6524, 0.4079, 0.6524, 0.3906, 0.6748, 0.3906, 0.6748, 0.4079, 0.6918, 0.6625, 0.6918, 0.5663, 0.7141, 0.5663, 0.7141, 0.6625, 0.49, 0.2535, 0.5749, 0.2535, 0.5749, 0.2759, 0.49, 0.2759, 0.3831, 0.2535, 0.4679, 0.2535, 0.4679, 0.2759, 0.3831, 0.2759, 0.2, 0.7571, 0.2849, 0.7571, 0.2849, 0.7794, 0.2, 0.7794, 0.49, 0.2362, 0.5749, 0.2362, 0.5749, 0.2535, 0.49, 0.2535, 0.49, 0.2759, 0.5749, 0.2759, 0.5749, 0.2932, 0.49, 0.2931, 0.4679, 0.2535, 0.49, 0.2535, 0.49, 0.2759, 0.4679, 0.2759, 0.7679, 0.103, 0.8528, 0.103, 0.8528, 0.1254, 0.7679, 0.1254, 0.7521, 0.4456, 0.7503, 0.565, 0.7316, 0.565, 0.7298, 0.4456, 0.3831, 0.2362, 0.4679, 0.2362, 0.4679, 0.2535, 0.3831, 0.2535, 0.4679, 0.2362, 0.49, 0.2362, 0.49, 0.2535, 0.4679, 0.2535, 0.3831, 0.2759, 0.4679, 0.2759, 0.4679, 0.2931, 0.3831, 0.2931, 0.4679, 0.2759, 0.49, 0.2759, 0.49, 0.2931, 0.4679, 0.2931, 0.7141, 0.4302, 0.7177, 0.5513, 0.699, 0.5522, 0.6918, 0.4312, 0.4023, 0.817, 0.5235, 0.8188, 0.5374, 0.8325, 0.418, 0.8325, 0.7298, 0.4456, 0.7316, 0.565, 0.7177, 0.5513, 0.7141, 0.4302, 0.7916, 0.005964, 0.8072, 0.005964, 0.8072, 0.02831, 0.7916, 0.02831, 0.1623, 0.9813, 0.0006386, 0.9699, 0.0006387, 0.9643, 0.1623, 0.9643, 0.1623, 0.9813, 0.1623, 0.9643, 0.1847, 0.9643, 0.1847, 0.9813, 0.5696, 0.9824, 0.5696, 0.9994, 0.5472, 0.9994, 0.5472, 0.9824, 0.2157, 0.8186, 0.2157, 0.8241, 0.2, 0.8241, 0.2, 0.8186, 0.5472, 0.9994, 0.3855, 0.9994, 0.3855, 0.9938, 0.5472, 0.9824, 0.9019, 0.8314, 0.7402, 0.8314, 0.7402, 0.8157, 0.9019, 0.8157, 0.3621, 0.7964, 0.2, 0.7964, 0.2, 0.7807, 0.3621, 0.7807, 0.811, 0.1906, 0.811, 0.1851, 0.8267, 0.1851, 0.8267, 0.1906, 0.1847, 0.9643, 0.3092, 0.9643, 0.3092, 0.9699, 0.1847, 0.9813, 0.7536, 0.3919, 0.8781, 0.3919, 0.8781, 0.4076, 0.7536, 0.4076, 0.4124, 0.8503, 0.5374, 0.8503, 0.5374, 0.866, 0.4124, 0.866, 0.000724, 0.1365, 0.1912, 0.1364, 0.1912, 0.1586, 0.0007359, 0.1587, 0.6271, 0.8709, 0.5413, 0.8089, 0.5426, 0.8077, 0.627, 0.8686, 0.6474, 0.8685, 0.6474, 0.8708, 0.6271, 0.8709, 0.627, 0.8686, 0.7368, 0.8084, 0.7375, 0.7987, 0.7389, 0.7995, 0.7377, 0.81, 0.000724, 0.1365, 0.0006446, 0.01146, 0.1912, 0.01124, 0.1912, 0.1364, 0.5749, 0.0006364, 0.5749, 0.1254, 0.3831, 0.1254, 0.3831, 0.0006359, 0.1912, 0.0006359, 0.1912, 0.003962, 0.0006359, 0.004188, 0.000651, 0.0008745, 0.0006446, 0.01146, 0.0006359, 0.004188, 0.1912, 0.003962, 0.1912, 0.01124, 0.5749, 0.226, 0.5749, 0.2327, 0.3831, 0.2327, 0.3831, 0.226, 0.5413, 0.8089, 0.5386, 0.7987, 0.5407, 0.7988, 0.5426, 0.8077, 0.1912, 0.1586, 0.1911, 0.2826, 0.0008113, 0.2828, 0.0007359, 0.1587, 0.000636, 0.6564, 0.0006359, 0.5333, 0.1924, 0.5333, 0.1924, 0.6564, 0.000805, 0.293, 0.0008189, 0.2897, 0.1911, 0.2895, 0.1911, 0.2928, 0.1911, 0.2826, 0.1911, 0.2895, 0.0008189, 0.2897, 0.0008113, 0.2828, 0.0006359, 0.5333, 0.0006359, 0.5273, 0.1924, 0.5273, 0.1924, 0.5333])
me_cube.materials.append(mat_material)
me_cube.use_remesh_preserve_volume = False
me_cube.use_remesh_preserve_attributes = False
me_cube.use_mirror_vertex_groups = False
me_cube.update()

# ---- objects
ob_cube = bpy.data.objects.new('Cube', me_cube)

# ---- transforms, parenting, visibility, modifiers, constraints
ob_cube.location = (0.0, 0.0, 1.011)
ob_cube.lock_rotations_4d = False
ob_cube.empty_display_type = 'ARROWS'
ob_cube.lineart.crease_threshold = 0.0

# ---- collection membership
col_collection_1.objects.link(ob_cube)

# ---- scene / render settings (as saved in the file)
scene.frame_start = 1; scene.frame_end = 250; scene.frame_set(1)
scene.render.engine = 'BLENDER_EEVEE_NEXT'
scene.render.resolution_percentage = 50
scene.render.dither_intensity = 0.0
scene.cycles.use_denoising = False
scene.cycles.samples = 10
scene.cycles.sampling_pattern = 'TABULATED_SOBOL'
scene.cycles.light_sampling_threshold = 0.0
scene.cycles.use_adaptive_sampling = False
scene.cycles.use_light_tree = False
scene.cycles.blur_glossy = 0.0
scene.cycles.volume_bounces = 1
scene.cycles.pixel_filter_type = 'GAUSSIAN'
scene.cycles.sample_clamp_indirect = 0.0
scene.view_settings.view_transform = 'Standard'
bpy.context.view_layer.update()

# ---- added for rendering (the .blend has no active camera and no usable light): camera, sun
cam_auto = bpy.data.cameras.new('AutoCamera')
cam_auto.lens = 50.0
cam_auto.sensor_width = 36.0
cam_auto.clip_end = 1000.0
ob_auto_camera = bpy.data.objects.new('AutoCamera', cam_auto)
scene.collection.objects.link(ob_auto_camera)
ob_auto_camera.location = (2.90394, -3.57522, 3.54169)
ob_auto_camera.rotation_euler = (1.09748, -7.21219e-08, 0.694738)
scene.camera = ob_auto_camera
light_auto_sun = bpy.data.lights.new('AutoSun', 'SUN')
light_auto_sun.energy = 3.0
light_auto_sun.angle = 0.0523599
ob_auto_sun = bpy.data.objects.new('AutoSun', light_auto_sun)
scene.collection.objects.link(ob_auto_sun)
ob_auto_sun.rotation_euler = (0.872665, 0.174533, 0.523599)
bpy.context.view_layer.update()
